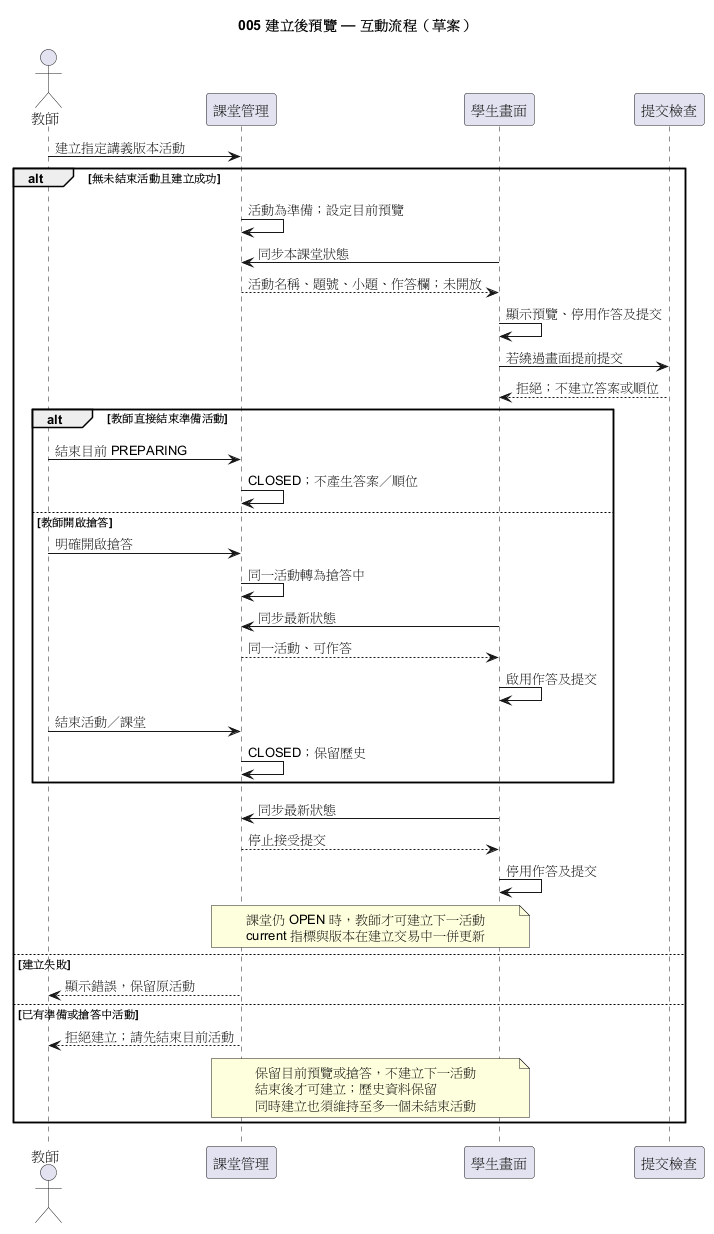

The diagram above was rendered by PlantUML. Its source (embedded in the PNG):
@startuml
title 005 建立後預覽 — 互動流程（草案）
actor 教師
participant 課堂管理 as Room
participant 學生畫面 as Student
participant 提交檢查 as Guard
教師 -> Room : 建立指定講義版本活動
alt 無未結束活動且建立成功
  Room -> Room : 活動為準備；設定目前預覽
  Student -> Room : 同步本課堂狀態
  Room --> Student : 活動名稱、題號、小題、作答欄；未開放
  Student -> Student : 顯示預覽、停用作答及提交
  Student -> Guard : 若繞過畫面提前提交
  Guard --> Student : 拒絕；不建立答案或順位
  alt 教師直接結束準備活動
    教師 -> Room : 結束目前 PREPARING
    Room -> Room : CLOSED；不產生答案／順位
  else 教師開啟搶答
    教師 -> Room : 明確開啟搶答
    Room -> Room : 同一活動轉為搶答中
    Student -> Room : 同步最新狀態
    Room --> Student : 同一活動、可作答
    Student -> Student : 啟用作答及提交
    教師 -> Room : 結束活動／課堂
    Room -> Room : CLOSED；保留歷史
  end
  Student -> Room : 同步最新狀態
  Room --> Student : 停止接受提交
  Student -> Student : 停用作答及提交
  note over Room, Student
  課堂仍 OPEN 時，教師才可建立下一活動
  current 指標與版本在建立交易中一併更新
  end note
else 建立失敗
  Room --> 教師 : 顯示錯誤，保留原活動
else 已有準備或搶答中活動
  Room --> 教師 : 拒絕建立；請先結束目前活動
  note over Room, Student
  保留目前預覽或搶答，不建立下一活動
  結束後才可建立；歷史資料保留
  同時建立也須維持至多一個未結束活動
  end note
end
@enduml